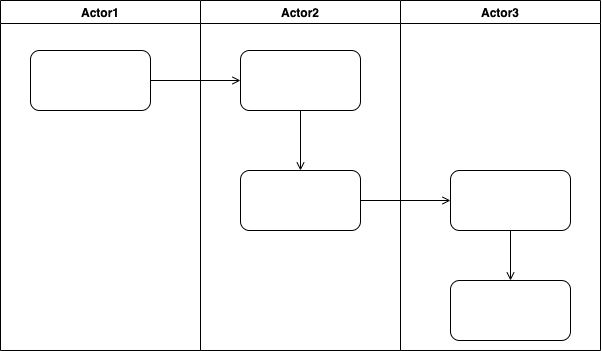

The diagram above was exported from draw.io. Its source (the exported page's mxGraphModel, read from the mxfile embedded in the PNG):
<mxGraphModel dx="1051" dy="806" grid="1" gridSize="10" guides="1" tooltips="1" connect="1" arrows="1" fold="1" page="1" pageScale="1" pageWidth="827" pageHeight="1169" math="0" shadow="0">
  <root>
    <mxCell id="Z4L51Z3iv7G1qrY2BSgd-0" />
    <mxCell id="Z4L51Z3iv7G1qrY2BSgd-1" parent="Z4L51Z3iv7G1qrY2BSgd-0" />
    <mxCell id="zTEDVe8HSdYOfc5BBEcI-0" value="Actor1" style="swimlane;" vertex="1" parent="Z4L51Z3iv7G1qrY2BSgd-1">
      <mxGeometry x="70" y="140" width="200" height="350" as="geometry" />
    </mxCell>
    <mxCell id="zTEDVe8HSdYOfc5BBEcI-3" value="" style="rounded=1;whiteSpace=wrap;html=1;" vertex="1" parent="zTEDVe8HSdYOfc5BBEcI-0">
      <mxGeometry x="30" y="50" width="120" height="60" as="geometry" />
    </mxCell>
    <mxCell id="zTEDVe8HSdYOfc5BBEcI-1" value="Actor2" style="swimlane;" vertex="1" parent="Z4L51Z3iv7G1qrY2BSgd-1">
      <mxGeometry x="270" y="140" width="200" height="350" as="geometry" />
    </mxCell>
    <mxCell id="zTEDVe8HSdYOfc5BBEcI-7" style="edgeStyle=orthogonalEdgeStyle;rounded=0;orthogonalLoop=1;jettySize=auto;html=1;exitX=0.5;exitY=1;exitDx=0;exitDy=0;startArrow=none;startFill=0;endArrow=open;endFill=0;" edge="1" parent="zTEDVe8HSdYOfc5BBEcI-1" source="zTEDVe8HSdYOfc5BBEcI-4" target="zTEDVe8HSdYOfc5BBEcI-5">
      <mxGeometry relative="1" as="geometry" />
    </mxCell>
    <mxCell id="zTEDVe8HSdYOfc5BBEcI-4" value="" style="rounded=1;whiteSpace=wrap;html=1;" vertex="1" parent="zTEDVe8HSdYOfc5BBEcI-1">
      <mxGeometry x="40" y="50" width="120" height="60" as="geometry" />
    </mxCell>
    <mxCell id="zTEDVe8HSdYOfc5BBEcI-5" value="" style="rounded=1;whiteSpace=wrap;html=1;" vertex="1" parent="zTEDVe8HSdYOfc5BBEcI-1">
      <mxGeometry x="40" y="170" width="120" height="60" as="geometry" />
    </mxCell>
    <mxCell id="zTEDVe8HSdYOfc5BBEcI-2" value="Actor3" style="swimlane;" vertex="1" parent="Z4L51Z3iv7G1qrY2BSgd-1">
      <mxGeometry x="470" y="140" width="200" height="350" as="geometry" />
    </mxCell>
    <mxCell id="zTEDVe8HSdYOfc5BBEcI-11" style="edgeStyle=orthogonalEdgeStyle;rounded=0;orthogonalLoop=1;jettySize=auto;html=1;exitX=0.5;exitY=1;exitDx=0;exitDy=0;entryX=0.5;entryY=0;entryDx=0;entryDy=0;startArrow=none;startFill=0;endArrow=open;endFill=0;" edge="1" parent="zTEDVe8HSdYOfc5BBEcI-2" source="zTEDVe8HSdYOfc5BBEcI-8" target="zTEDVe8HSdYOfc5BBEcI-10">
      <mxGeometry relative="1" as="geometry" />
    </mxCell>
    <mxCell id="zTEDVe8HSdYOfc5BBEcI-8" value="" style="rounded=1;whiteSpace=wrap;html=1;" vertex="1" parent="zTEDVe8HSdYOfc5BBEcI-2">
      <mxGeometry x="50" y="170" width="120" height="60" as="geometry" />
    </mxCell>
    <mxCell id="zTEDVe8HSdYOfc5BBEcI-10" value="" style="rounded=1;whiteSpace=wrap;html=1;" vertex="1" parent="zTEDVe8HSdYOfc5BBEcI-2">
      <mxGeometry x="50" y="280" width="120" height="60" as="geometry" />
    </mxCell>
    <mxCell id="zTEDVe8HSdYOfc5BBEcI-6" style="edgeStyle=orthogonalEdgeStyle;rounded=0;orthogonalLoop=1;jettySize=auto;html=1;startArrow=none;startFill=0;endArrow=open;endFill=0;" edge="1" parent="Z4L51Z3iv7G1qrY2BSgd-1" source="zTEDVe8HSdYOfc5BBEcI-3" target="zTEDVe8HSdYOfc5BBEcI-4">
      <mxGeometry relative="1" as="geometry" />
    </mxCell>
    <mxCell id="zTEDVe8HSdYOfc5BBEcI-9" style="edgeStyle=orthogonalEdgeStyle;rounded=0;orthogonalLoop=1;jettySize=auto;html=1;exitX=1;exitY=0.5;exitDx=0;exitDy=0;startArrow=none;startFill=0;endArrow=open;endFill=0;" edge="1" parent="Z4L51Z3iv7G1qrY2BSgd-1" source="zTEDVe8HSdYOfc5BBEcI-5" target="zTEDVe8HSdYOfc5BBEcI-8">
      <mxGeometry relative="1" as="geometry" />
    </mxCell>
  </root>
</mxGraphModel>